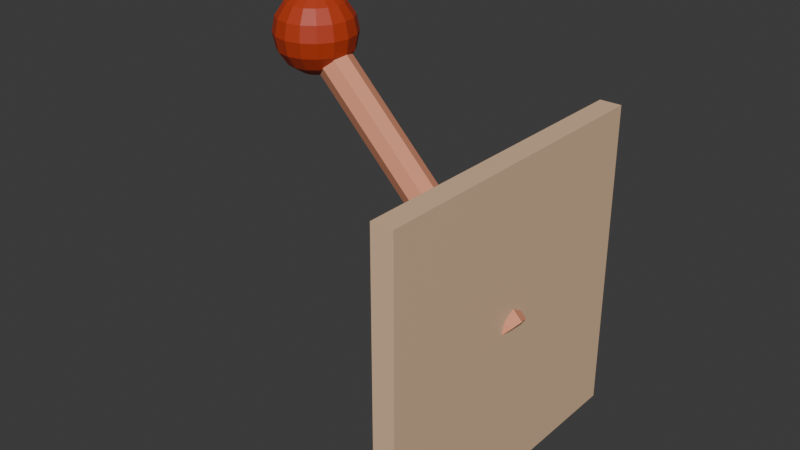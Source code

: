 # Source: poluga.blend  (saved by Blender 4.3.34; exported with 4.5.12 LTS)
import bpy
from mathutils import Matrix  # noqa: F401  (used for matrix-valued properties, if any)

bpy.ops.wm.read_factory_settings(use_empty=True)
scene = bpy.context.scene
scene.name = 'Scene'

# ---- collections
col_collection = bpy.data.collections.new('Collection'); scene.collection.children.link(col_collection)

# ---- materials (node trees are filled in below, after node groups)
mat_e3c09d_001 = bpy.data.materials.new('#e3c09d.001')
mat_e3c09d_001.alpha_threshold = 0.0
mat_e3c09d_001.roughness = 0.5
mat_e3c09d_001.line_color = (0.0, 0.0, 0.0, 1.0)
mat_dd6345 = bpy.data.materials.new('#dd6345')
mat_e3c09d = bpy.data.materials.new('#e3c09d')
mat_b83b1c = bpy.data.materials.new('#b83b1c')
mat_e39776 = bpy.data.materials.new('#e39776')

# ---- material node trees
mat_e3c09d_001.use_nodes = True; mat_e3c09d_001.node_tree.nodes.clear()
_N = mat_e3c09d_001.node_tree.nodes; _L = mat_e3c09d_001.node_tree.links
n0 = _N.new('ShaderNodeOutputMaterial'); n0.name = 'Material Output'; n0.location = (300, 300)
n1 = _N.new('ShaderNodeBsdfPrincipled'); n1.name = 'Principled BSDF'; n1.location = (10, 300)
n1.inputs[0].default_value = (0.7681, 0.5271, 0.3372, 1.0)
n1.inputs[3].default_value = 1.45
_L.new(n1.outputs[0], n0.inputs[0])
n0.is_active_output = True
mat_dd6345.use_nodes = True; mat_dd6345.node_tree.nodes.clear()
_N = mat_dd6345.node_tree.nodes; _L = mat_dd6345.node_tree.links
n0 = _N.new('ShaderNodeBsdfPrincipled'); n0.name = 'Principled BSDF'; n0.location = (10, 300)
n0.inputs[0].default_value = (0.7231, 0.1248, 0.05951, 1.0)
n1 = _N.new('ShaderNodeOutputMaterial'); n1.name = 'Material Output'; n1.location = (300, 300)
_L.new(n0.outputs[0], n1.inputs[0])
n1.is_active_output = True
mat_e3c09d.use_nodes = True; mat_e3c09d.node_tree.nodes.clear()
_N = mat_e3c09d.node_tree.nodes; _L = mat_e3c09d.node_tree.links
n0 = _N.new('ShaderNodeBsdfPrincipled'); n0.name = 'Principled BSDF'; n0.location = (10, 300)
n0.inputs[0].default_value = (0.7681, 0.5271, 0.3372, 1.0)
n1 = _N.new('ShaderNodeOutputMaterial'); n1.name = 'Material Output'; n1.location = (300, 300)
_L.new(n0.outputs[0], n1.inputs[0])
n1.is_active_output = True
mat_b83b1c.use_nodes = True; mat_b83b1c.node_tree.nodes.clear()
_N = mat_b83b1c.node_tree.nodes; _L = mat_b83b1c.node_tree.links
n0 = _N.new('ShaderNodeBsdfPrincipled'); n0.name = 'Principled BSDF'; n0.location = (10, 300)
n0.inputs[0].default_value = (0.4793, 0.04374, 0.01161, 1.0)
n1 = _N.new('ShaderNodeOutputMaterial'); n1.name = 'Material Output'; n1.location = (300, 300)
_L.new(n0.outputs[0], n1.inputs[0])
n1.is_active_output = True
mat_e39776.use_nodes = True; mat_e39776.node_tree.nodes.clear()
_N = mat_e39776.node_tree.nodes; _L = mat_e39776.node_tree.links
n0 = _N.new('ShaderNodeBsdfPrincipled'); n0.name = 'Principled BSDF'; n0.location = (10, 300)
n0.inputs[0].default_value = (0.7681, 0.3095, 0.1812, 1.0)
n1 = _N.new('ShaderNodeOutputMaterial'); n1.name = 'Material Output'; n1.location = (300, 300)
_L.new(n0.outputs[0], n1.inputs[0])
n1.is_active_output = True

# ---- world
world_world = bpy.data.worlds.new('World'); scene.world = world_world
world_world.use_nodes = True; world_world.node_tree.nodes.clear()
_N = world_world.node_tree.nodes; _L = world_world.node_tree.links
n0 = _N.new('ShaderNodeOutputWorld'); n0.name = 'World Output'; n0.location = (300, 300)
n1 = _N.new('ShaderNodeBackground'); n1.name = 'Background'; n1.location = (10, 300)
n1.inputs[0].default_value = (0.05088, 0.05088, 0.05088, 1.0)
_L.new(n1.outputs[0], n0.inputs[0])
n0.is_active_output = True
world_world.color = (0.05088, 0.05088, 0.05088)
world_world.sun_shadow_jitter_overblur = 0.0

# ---- meshes
me_cube = bpy.data.meshes.new('Cube')
me_cube.from_pydata([(1.0, 1.0, 1.0), (1.0, 1.0, -1.0), (1.0, -1.0, 1.0), (1.0, -1.0, -1.0), (-1.0, 0.1143, 0.4864), (-1.0, 0.1143, -0.4864), (-1.0, -0.1143, 0.4864), (-1.0, -0.1143, -0.4864), (-1.0, 1.0, -1.0), (-1.0, -1.0, -1.0), (-1.0, -1.0, 1.0), (-1.0, 1.0, 1.0), (-1.0, 0.2014, -0.5735), (-1.0, -0.2014, -0.5735), (-1.0, -0.2014, 0.5735), (-1.0, 0.2014, 0.5735), (0.339, 0.1143, -0.4864), (0.339, -0.1143, -0.4864), (0.339, -0.1143, 0.4864), (0.339, 0.1143, 0.4864), (-1.368, 0.2014, -0.5735), (-1.368, -0.2014, -0.5735), (-1.368, -0.2014, 0.5735), (-1.368, 0.2014, 0.5735), (-1.368, 0.1143, -0.4864), (-1.368, -0.1143, -0.4864), (-1.368, -0.1143, 0.4864), (-1.368, 0.1143, 0.4864)], [], [(0, 11, 10, 2), (3, 2, 10, 9), (7, 6, 18, 17), (8, 1, 3, 9), (1, 0, 2, 3), (8, 11, 0, 1), (13, 12, 8, 9), (14, 13, 9, 10), (12, 15, 11, 8), (15, 14, 10, 11), (7, 5, 24, 25), (5, 4, 27, 24), (13, 14, 22, 21), (14, 15, 23, 22), (17, 18, 19, 16), (4, 5, 16, 19), (5, 7, 17, 16), (6, 4, 19, 18), (25, 24, 20, 21), (26, 25, 21, 22), (24, 27, 23, 20), (27, 26, 22, 23), (15, 12, 20, 23), (4, 6, 26, 27), (12, 13, 21, 20), (6, 7, 25, 26)])
me_cube.polygons.foreach_set('material_index', [0, 0, 1, 0, 0, 0, 0, 0, 0, 0, 1, 1, 1, 1, 1, 1, 1, 1, 1, 1, 1, 1, 1, 1, 1, 1])
_uv = me_cube.uv_layers.new(name='UVMap')
_uv.uv.foreach_set('vector', [0.625, 0.5, 0.875, 0.5, 0.875, 0.75, 0.625, 0.75, 0.375, 0.75, 0.625, 0.75, 0.625, 1.0, 0.375, 1.0, 0.454, 0.09422, 0.546, 0.09422, 0.546, 0.09422, 0.454, 0.09422, 0.125, 0.5, 0.375, 0.5, 0.375, 0.75, 0.125, 0.75, 0.375, 0.5, 0.625, 0.5, 0.625, 0.75, 0.375, 0.75, 0.375, 0.25, 0.625, 0.25, 0.625, 0.5, 0.375, 0.5, 0.4458, 0.07078, 0.4458, 0.1792, 0.375, 0.25, 0.375, 0.0, 0.5542, 0.07078, 0.4458, 0.07078, 0.375, 0.0, 0.625, 0.0, 0.4458, 0.1792, 0.5542, 0.1792, 0.625, 0.25, 0.375, 0.25, 0.5542, 0.1792, 0.5542, 0.07078, 0.625, 0.0, 0.625, 0.25, 0.454, 0.09422, 0.454, 0.1558, 0.454, 0.1558, 0.454, 0.09422, 0.454, 0.1558, 0.546, 0.1558, 0.546, 0.1558, 0.454, 0.1558, 0.4458, 0.07078, 0.5542, 0.07078, 0.5542, 0.07078, 0.4458, 0.07078, 0.5542, 0.07078, 0.5542, 0.1792, 0.5542, 0.1792, 0.5542, 0.07078, 0.454, 0.09422, 0.546, 0.09422, 0.546, 0.1558, 0.454, 0.1558, 0.546, 0.1558, 0.454, 0.1558, 0.454, 0.1558, 0.546, 0.1558, 0.454, 0.1558, 0.454, 0.09422, 0.454, 0.09422, 0.454, 0.1558, 0.546, 0.09422, 0.546, 0.1558, 0.546, 0.1558, 0.546, 0.09422, 0.454, 0.09422, 0.454, 0.1558, 0.4458, 0.1792, 0.4458, 0.07078, 0.546, 0.09422, 0.454, 0.09422, 0.4458, 0.07078, 0.5542, 0.07078, 0.454, 0.1558, 0.546, 0.1558, 0.5542, 0.1792, 0.4458, 0.1792, 0.546, 0.1558, 0.546, 0.09422, 0.5542, 0.07078, 0.5542, 0.1792, 0.5542, 0.1792, 0.4458, 0.1792, 0.4458, 0.1792, 0.5542, 0.1792, 0.546, 0.1558, 0.546, 0.09422, 0.546, 0.09422, 0.546, 0.1558, 0.4458, 0.1792, 0.4458, 0.07078, 0.4458, 0.07078, 0.4458, 0.1792, 0.546, 0.09422, 0.454, 0.09422, 0.454, 0.09422, 0.546, 0.09422])
me_cube.materials.append(mat_e3c09d_001)
me_cube.materials.append(mat_dd6345)
me_cube.use_mirror_vertex_groups = False
me_cube.update()
me_cylinder = bpy.data.meshes.new('Cylinder')
me_cylinder.from_pydata([(0.2719, 1.0, -0.04417), (0.2719, 1.0, 1.956), (0.979, 0.7071, -0.04417), (0.979, 0.7071, 1.956), (1.272, 0.0, -0.04417), (1.272, 0.0, 1.956), (0.979, -0.7071, -0.04417), (0.979, -0.7071, 1.956), (0.2719, -1.0, -0.04417), (0.2719, -1.0, 1.956), (-0.4353, -0.7071, -0.04417), (-0.4353, -0.7071, 1.956), (-0.7281, 0.0, -0.04417), (-0.7281, 0.0, 1.956), (-0.4353, 0.7071, -0.04417), (-0.4353, 0.7071, 1.956), (0.9915, 2.129, 1.916), (0.3681, 2.304, 1.852), (-0.2554, 2.129, 1.788), (-1.137, 0.8817, 1.698), (2.112, 0.8145, 1.982), (1.961, 1.505, 1.925), (1.567, 1.966, 1.857), (0.9915, 2.129, 1.788), (0.3206, 1.966, 1.729), (-0.343, 1.505, 1.688), (-0.8984, 0.8145, 1.673), (2.314, 0.6234, 1.961), (2.335, 1.152, 1.887), (2.056, 1.505, 1.807), (1.52, 1.629, 1.734), (0.8089, 1.505, 1.679), (0.03067, 1.152, 1.65), (-0.6962, 0.6234, 1.652), (2.449, 0.3374, 1.948), (2.584, 0.6234, 1.861), (2.382, 0.8145, 1.773), (1.873, 0.8817, 1.698), (1.135, 0.8145, 1.645), (0.2804, 0.6234, 1.624), (-0.561, 0.3374, 1.638), (2.497, -1.03e-07, 1.943), (2.672, -2.06e-07, 1.852), (2.497, -2.746e-07, 1.762), (1.997, -3.433e-07, 1.685), (1.25, -2.746e-07, 1.633), (0.3681, -2.06e-07, 1.615), (-0.5136, -1.03e-07, 1.633), (2.449, -0.3374, 1.948), (2.584, -0.6234, 1.861), (2.382, -0.8145, 1.773), (1.873, -0.8817, 1.698), (1.135, -0.8145, 1.645), (0.2804, -0.6234, 1.624), (-0.561, -0.3374, 1.638), (2.314, -0.6234, 1.961), (2.335, -1.152, 1.887), (2.056, -1.505, 1.807), (1.52, -1.629, 1.734), (0.8089, -1.505, 1.679), (0.03067, -1.152, 1.65), (-0.6962, -0.6234, 1.652), (2.112, -0.8145, 1.982), (1.961, -1.505, 1.925), (1.567, -1.966, 1.857), (0.9915, -2.129, 1.788), (0.3206, -1.966, 1.729), (-0.343, -1.505, 1.688), (-0.8984, -0.8145, 1.673), (1.873, -0.8817, 2.007), (1.52, -1.629, 1.971), (0.9915, -2.129, 1.916), (0.3681, -2.304, 1.852), (-0.2554, -2.129, 1.788), (-0.7839, -1.629, 1.734), (-1.137, -0.8817, 1.698), (-1.261, 0.0, 1.685), (1.997, 0.0, 2.02), (1.635, -0.8145, 2.031), (1.079, -1.505, 2.016), (0.4155, -1.966, 1.975), (-0.2554, -2.129, 1.916), (-0.8313, -1.966, 1.847), (-1.225, -1.505, 1.779), (-1.376, -0.8145, 1.722), (1.432, -0.6234, 2.052), (0.7055, -1.152, 2.054), (-0.07276, -1.505, 2.026), (-0.7839, -1.629, 1.971), (-1.32, -1.505, 1.897), (-1.598, -1.152, 1.817), (-1.578, -0.6234, 1.743), (1.297, -0.3374, 2.066), (0.4558, -0.6234, 2.08), (-0.399, -0.8145, 2.059), (-1.137, -0.8817, 2.007), (-1.646, -0.8145, 1.931), (-1.848, -0.6234, 1.843), (-1.713, -0.3374, 1.757), (1.25, 4.12e-07, 2.071), (0.3681, 7.553e-07, 2.089), (-0.5136, 8.239e-07, 2.071), (-1.261, 1.167e-06, 2.02), (-1.76, 8.239e-07, 1.943), (-1.936, 7.553e-07, 1.852), (-1.76, 4.12e-07, 1.762), (1.297, 0.3374, 2.066), (0.4558, 0.6234, 2.08), (-0.399, 0.8145, 2.059), (-1.137, 0.8817, 2.007), (-1.646, 0.8145, 1.931), (-1.848, 0.6234, 1.843), (-1.713, 0.3374, 1.757), (1.432, 0.6234, 2.052), (0.7055, 1.152, 2.054), (-0.07276, 1.505, 2.026), (-0.7839, 1.629, 1.971), (-1.32, 1.505, 1.897), (-1.598, 1.152, 1.817), (-1.578, 0.6234, 1.743), (1.635, 0.8145, 2.031), (1.079, 1.505, 2.016), (0.4155, 1.966, 1.975), (-0.2554, 2.129, 1.916), (-0.8313, 1.966, 1.847), (-1.225, 1.505, 1.779), (-1.376, 0.8145, 1.722), (1.873, 0.8817, 2.007), (1.52, 1.629, 1.971), (-0.7839, 1.629, 1.734)], [], [(0, 1, 3, 2), (2, 3, 5, 4), (4, 5, 7, 6), (6, 7, 9, 8), (8, 9, 11, 10), (10, 11, 13, 12), (3, 1, 15, 13, 11, 9, 7, 5), (12, 13, 15, 14), (14, 15, 1, 0), (0, 2, 4, 6, 8, 10, 12, 14), (128, 127, 20, 21), (19, 129, 25, 26), (18, 17, 23, 24), (16, 128, 21, 22), (127, 77, 20), (76, 19, 26), (129, 18, 24, 25), (17, 16, 22, 23), (24, 23, 30, 31), (22, 21, 28, 29), (20, 77, 27), (76, 26, 33), (25, 24, 31, 32), (23, 22, 29, 30), (21, 20, 27, 28), (26, 25, 32, 33), (76, 33, 40), (32, 31, 38, 39), (30, 29, 36, 37), (28, 27, 34, 35), (33, 32, 39, 40), (31, 30, 37, 38), (29, 28, 35, 36), (27, 77, 34), (37, 36, 43, 44), (35, 34, 41, 42), (40, 39, 46, 47), (38, 37, 44, 45), (36, 35, 42, 43), (34, 77, 41), (76, 40, 47), (39, 38, 45, 46), (47, 46, 53, 54), (45, 44, 51, 52), (43, 42, 49, 50), (41, 77, 48), (76, 47, 54), (46, 45, 52, 53), (44, 43, 50, 51), (42, 41, 48, 49), (50, 49, 56, 57), (48, 77, 55), (76, 54, 61), (53, 52, 59, 60), (51, 50, 57, 58), (49, 48, 55, 56), (54, 53, 60, 61), (52, 51, 58, 59), (76, 61, 68), (60, 59, 66, 67), (58, 57, 64, 65), (56, 55, 62, 63), (61, 60, 67, 68), (59, 58, 65, 66), (57, 56, 63, 64), (55, 77, 62), (63, 62, 69, 70), (68, 67, 74, 75), (66, 65, 72, 73), (64, 63, 70, 71), (62, 77, 69), (76, 68, 75), (67, 66, 73, 74), (65, 64, 71, 72), (75, 74, 83, 84), (73, 72, 81, 82), (71, 70, 79, 80), (69, 77, 78), (76, 75, 84), (74, 73, 82, 83), (72, 71, 80, 81), (70, 69, 78, 79), (78, 77, 85), (76, 84, 91), (83, 82, 89, 90), (81, 80, 87, 88), (79, 78, 85, 86), (84, 83, 90, 91), (82, 81, 88, 89), (80, 79, 86, 87), (90, 89, 96, 97), (88, 87, 94, 95), (86, 85, 92, 93), (91, 90, 97, 98), (89, 88, 95, 96), (87, 86, 93, 94), (85, 77, 92), (76, 91, 98), (98, 97, 104, 105), (96, 95, 102, 103), (94, 93, 100, 101), (92, 77, 99), (76, 98, 105), (97, 96, 103, 104), (95, 94, 101, 102), (93, 92, 99, 100), (103, 102, 109, 110), (101, 100, 107, 108), (99, 77, 106), (76, 105, 112), (104, 103, 110, 111), (102, 101, 108, 109), (100, 99, 106, 107), (105, 104, 111, 112), (76, 112, 119), (111, 110, 117, 118), (109, 108, 115, 116), (107, 106, 113, 114), (112, 111, 118, 119), (110, 109, 116, 117), (108, 107, 114, 115), (106, 77, 113), (116, 115, 122, 123), (114, 113, 120, 121), (119, 118, 125, 126), (117, 116, 123, 124), (115, 114, 121, 122), (113, 77, 120), (76, 119, 126), (118, 117, 124, 125), (126, 125, 129, 19), (124, 123, 17, 18), (122, 121, 128, 16), (120, 77, 127), (76, 126, 19), (125, 124, 18, 129), (123, 122, 16, 17), (121, 120, 127, 128)])
me_cylinder.polygons.foreach_set('material_index', [2, 2, 2, 2, 2, 2, 1, 2, 2, 0, 1, 1, 1, 1, 1, 1, 1, 1, 1, 1, 1, 1, 1, 1, 1, 1, 1, 1, 1, 1, 1, 1, 1, 1, 1, 1, 1, 1, 1, 1, 1, 1, 1, 1, 1, 1, 1, 1, 1, 1, 1, 1, 1, 1, 1, 1, 1, 1, 1, 1, 1, 1, 1, 1, 1, 1, 1, 1, 1, 1, 1, 1, 1, 1, 1, 1, 1, 1, 1, 1, 1, 1, 1, 1, 1, 1, 1, 1, 1, 1, 1, 1, 1, 1, 1, 1, 1, 1, 1, 1, 1, 1, 1, 1, 1, 1, 1, 1, 1, 1, 1, 1, 1, 1, 1, 1, 1, 1, 1, 1, 1, 1, 1, 1, 1, 1, 1, 1, 1, 1, 1, 1, 1, 1, 1, 1, 1, 1])
_uv = me_cylinder.uv_layers.new(name='UVMap')
_uv.uv.foreach_set('vector', [1.0, 0.5, 1.0, 1.0, 0.875, 1.0, 0.875, 0.5, 0.875, 0.5, 0.875, 1.0, 0.75, 1.0, 0.75, 0.5, 0.75, 0.5, 0.75, 1.0, 0.625, 1.0, 0.625, 0.5, 0.625, 0.5, 0.625, 1.0, 0.5, 1.0, 0.5, 0.5, 0.5, 0.5, 0.5, 1.0, 0.375, 1.0, 0.375, 0.5, 0.375, 0.5, 0.375, 1.0, 0.25, 1.0, 0.25, 0.5, 0.4197, 0.4197, 0.25, 0.49, 0.08029, 0.4197, 0.01, 0.25, 0.08029, 0.08029, 0.25, 0.01, 0.4197, 0.08029, 0.49, 0.25, 0.25, 0.5, 0.25, 1.0, 0.125, 1.0, 0.125, 0.5, 0.125, 0.5, 0.125, 1.0, 0.0, 1.0, 0.0, 0.5, 0.75, 0.49, 0.9197, 0.4197, 0.99, 0.25, 0.9197, 0.08029, 0.75, 0.01, 0.5803, 0.08029, 0.51, 0.25, 0.5803, 0.4197, 0.75, 0.75, 0.75, 0.875, 0.6875, 0.875, 0.6875, 0.75, 0.75, 0.125, 0.75, 0.25, 0.6875, 0.25, 0.6875, 0.125, 0.75, 0.375, 0.75, 0.5, 0.6875, 0.5, 0.6875, 0.375, 0.75, 0.625, 0.75, 0.75, 0.6875, 0.75, 0.6875, 0.625, 0.75, 0.875, 0.7187, 1.0, 0.6875, 0.875, 0.7188, 0.0, 0.75, 0.125, 0.6875, 0.125, 0.75, 0.25, 0.75, 0.375, 0.6875, 0.375, 0.6875, 0.25, 0.75, 0.5, 0.75, 0.625, 0.6875, 0.625, 0.6875, 0.5, 0.6875, 0.375, 0.6875, 0.5, 0.625, 0.5, 0.625, 0.375, 0.6875, 0.625, 0.6875, 0.75, 0.625, 0.75, 0.625, 0.625, 0.6875, 0.875, 0.6562, 1.0, 0.625, 0.875, 0.6562, 0.0, 0.6875, 0.125, 0.625, 0.125, 0.6875, 0.25, 0.6875, 0.375, 0.625, 0.375, 0.625, 0.25, 0.6875, 0.5, 0.6875, 0.625, 0.625, 0.625, 0.625, 0.5, 0.6875, 0.75, 0.6875, 0.875, 0.625, 0.875, 0.625, 0.75, 0.6875, 0.125, 0.6875, 0.25, 0.625, 0.25, 0.625, 0.125, 0.5938, 0.0, 0.625, 0.125, 0.5625, 0.125, 0.625, 0.25, 0.625, 0.375, 0.5625, 0.375, 0.5625, 0.25, 0.625, 0.5, 0.625, 0.625, 0.5625, 0.625, 0.5625, 0.5, 0.625, 0.75, 0.625, 0.875, 0.5625, 0.875, 0.5625, 0.75, 0.625, 0.125, 0.625, 0.25, 0.5625, 0.25, 0.5625, 0.125, 0.625, 0.375, 0.625, 0.5, 0.5625, 0.5, 0.5625, 0.375, 0.625, 0.625, 0.625, 0.75, 0.5625, 0.75, 0.5625, 0.625, 0.625, 0.875, 0.5938, 1.0, 0.5625, 0.875, 0.5625, 0.5, 0.5625, 0.625, 0.5, 0.625, 0.5, 0.5, 0.5625, 0.75, 0.5625, 0.875, 0.5, 0.875, 0.5, 0.75, 0.5625, 0.125, 0.5625, 0.25, 0.5, 0.25, 0.5, 0.125, 0.5625, 0.375, 0.5625, 0.5, 0.5, 0.5, 0.5, 0.375, 0.5625, 0.625, 0.5625, 0.75, 0.5, 0.75, 0.5, 0.625, 0.5625, 0.875, 0.5312, 1.0, 0.5, 0.875, 0.5312, 0.0, 0.5625, 0.125, 0.5, 0.125, 0.5625, 0.25, 0.5625, 0.375, 0.5, 0.375, 0.5, 0.25, 0.5, 0.125, 0.5, 0.25, 0.4375, 0.25, 0.4375, 0.125, 0.5, 0.375, 0.5, 0.5, 0.4375, 0.5, 0.4375, 0.375, 0.5, 0.625, 0.5, 0.75, 0.4375, 0.75, 0.4375, 0.625, 0.5, 0.875, 0.4687, 1.0, 0.4375, 0.875, 0.4687, 0.0, 0.5, 0.125, 0.4375, 0.125, 0.5, 0.25, 0.5, 0.375, 0.4375, 0.375, 0.4375, 0.25, 0.5, 0.5, 0.5, 0.625, 0.4375, 0.625, 0.4375, 0.5, 0.5, 0.75, 0.5, 0.875, 0.4375, 0.875, 0.4375, 0.75, 0.4375, 0.625, 0.4375, 0.75, 0.375, 0.75, 0.375, 0.625, 0.4375, 0.875, 0.4062, 1.0, 0.375, 0.875, 0.4062, 0.0, 0.4375, 0.125, 0.375, 0.125, 0.4375, 0.25, 0.4375, 0.375, 0.375, 0.375, 0.375, 0.25, 0.4375, 0.5, 0.4375, 0.625, 0.375, 0.625, 0.375, 0.5, 0.4375, 0.75, 0.4375, 0.875, 0.375, 0.875, 0.375, 0.75, 0.4375, 0.125, 0.4375, 0.25, 0.375, 0.25, 0.375, 0.125, 0.4375, 0.375, 0.4375, 0.5, 0.375, 0.5, 0.375, 0.375, 0.3437, 0.0, 0.375, 0.125, 0.3125, 0.125, 0.375, 0.25, 0.375, 0.375, 0.3125, 0.375, 0.3125, 0.25, 0.375, 0.5, 0.375, 0.625, 0.3125, 0.625, 0.3125, 0.5, 0.375, 0.75, 0.375, 0.875, 0.3125, 0.875, 0.3125, 0.75, 0.375, 0.125, 0.375, 0.25, 0.3125, 0.25, 0.3125, 0.125, 0.375, 0.375, 0.375, 0.5, 0.3125, 0.5, 0.3125, 0.375, 0.375, 0.625, 0.375, 0.75, 0.3125, 0.75, 0.3125, 0.625, 0.375, 0.875, 0.3437, 1.0, 0.3125, 0.875, 0.3125, 0.75, 0.3125, 0.875, 0.25, 0.875, 0.25, 0.75, 0.3125, 0.125, 0.3125, 0.25, 0.25, 0.25, 0.25, 0.125, 0.3125, 0.375, 0.3125, 0.5, 0.25, 0.5, 0.25, 0.375, 0.3125, 0.625, 0.3125, 0.75, 0.25, 0.75, 0.25, 0.625, 0.3125, 0.875, 0.2812, 1.0, 0.25, 0.875, 0.2812, 0.0, 0.3125, 0.125, 0.25, 0.125, 0.3125, 0.25, 0.3125, 0.375, 0.25, 0.375, 0.25, 0.25, 0.3125, 0.5, 0.3125, 0.625, 0.25, 0.625, 0.25, 0.5, 0.25, 0.125, 0.25, 0.25, 0.1875, 0.25, 0.1875, 0.125, 0.25, 0.375, 0.25, 0.5, 0.1875, 0.5, 0.1875, 0.375, 0.25, 0.625, 0.25, 0.75, 0.1875, 0.75, 0.1875, 0.625, 0.25, 0.875, 0.2187, 1.0, 0.1875, 0.875, 0.2187, 0.0, 0.25, 0.125, 0.1875, 0.125, 0.25, 0.25, 0.25, 0.375, 0.1875, 0.375, 0.1875, 0.25, 0.25, 0.5, 0.25, 0.625, 0.1875, 0.625, 0.1875, 0.5, 0.25, 0.75, 0.25, 0.875, 0.1875, 0.875, 0.1875, 0.75, 0.1875, 0.875, 0.1562, 1.0, 0.125, 0.875, 0.1562, 0.0, 0.1875, 0.125, 0.125, 0.125, 0.1875, 0.25, 0.1875, 0.375, 0.125, 0.375, 0.125, 0.25, 0.1875, 0.5, 0.1875, 0.625, 0.125, 0.625, 0.125, 0.5, 0.1875, 0.75, 0.1875, 0.875, 0.125, 0.875, 0.125, 0.75, 0.1875, 0.125, 0.1875, 0.25, 0.125, 0.25, 0.125, 0.125, 0.1875, 0.375, 0.1875, 0.5, 0.125, 0.5, 0.125, 0.375, 0.1875, 0.625, 0.1875, 0.75, 0.125, 0.75, 0.125, 0.625, 0.125, 0.25, 0.125, 0.375, 0.0625, 0.375, 0.0625, 0.25, 0.125, 0.5, 0.125, 0.625, 0.0625, 0.625, 0.0625, 0.5, 0.125, 0.75, 0.125, 0.875, 0.0625, 0.875, 0.0625, 0.75, 0.125, 0.125, 0.125, 0.25, 0.0625, 0.25, 0.0625, 0.125, 0.125, 0.375, 0.125, 0.5, 0.0625, 0.5, 0.0625, 0.375, 0.125, 0.625, 0.125, 0.75, 0.0625, 0.75, 0.0625, 0.625, 0.125, 0.875, 0.09375, 1.0, 0.0625, 0.875, 0.09375, 0.0, 0.125, 0.125, 0.0625, 0.125, 0.0625, 0.125, 0.0625, 0.25, 0.0, 0.25, 0.0, 0.125, 0.0625, 0.375, 0.0625, 0.5, 0.0, 0.5, 0.0, 0.375, 0.0625, 0.625, 0.0625, 0.75, 0.0, 0.75, 0.0, 0.625, 0.0625, 0.875, 0.03125, 1.0, 0.0, 0.875, 0.03125, 0.0, 0.0625, 0.125, 0.0, 0.125, 0.0625, 0.25, 0.0625, 0.375, 0.0, 0.375, 0.0, 0.25, 0.0625, 0.5, 0.0625, 0.625, 0.0, 0.625, 0.0, 0.5, 0.0625, 0.75, 0.0625, 0.875, 0.0, 0.875, 0.0, 0.75, 1.0, 0.375, 1.0, 0.5, 0.9375, 0.5, 0.9375, 0.375, 1.0, 0.625, 1.0, 0.75, 0.9375, 0.75, 0.9375, 0.625, 1.0, 0.875, 0.9687, 1.0, 0.9375, 0.875, 0.9687, 0.0, 1.0, 0.125, 0.9375, 0.125, 1.0, 0.25, 1.0, 0.375, 0.9375, 0.375, 0.9375, 0.25, 1.0, 0.5, 1.0, 0.625, 0.9375, 0.625, 0.9375, 0.5, 1.0, 0.75, 1.0, 0.875, 0.9375, 0.875, 0.9375, 0.75, 1.0, 0.125, 1.0, 0.25, 0.9375, 0.25, 0.9375, 0.125, 0.9062, 0.0, 0.9375, 0.125, 0.875, 0.125, 0.9375, 0.25, 0.9375, 0.375, 0.875, 0.375, 0.875, 0.25, 0.9375, 0.5, 0.9375, 0.625, 0.875, 0.625, 0.875, 0.5, 0.9375, 0.75, 0.9375, 0.875, 0.875, 0.875, 0.875, 0.75, 0.9375, 0.125, 0.9375, 0.25, 0.875, 0.25, 0.875, 0.125, 0.9375, 0.375, 0.9375, 0.5, 0.875, 0.5, 0.875, 0.375, 0.9375, 0.625, 0.9375, 0.75, 0.875, 0.75, 0.875, 0.625, 0.9375, 0.875, 0.9062, 1.0, 0.875, 0.875, 0.875, 0.5, 0.875, 0.625, 0.8125, 0.625, 0.8125, 0.5, 0.875, 0.75, 0.875, 0.875, 0.8125, 0.875, 0.8125, 0.75, 0.875, 0.125, 0.875, 0.25, 0.8125, 0.25, 0.8125, 0.125, 0.875, 0.375, 0.875, 0.5, 0.8125, 0.5, 0.8125, 0.375, 0.875, 0.625, 0.875, 0.75, 0.8125, 0.75, 0.8125, 0.625, 0.875, 0.875, 0.8437, 1.0, 0.8125, 0.875, 0.8437, 0.0, 0.875, 0.125, 0.8125, 0.125, 0.875, 0.25, 0.875, 0.375, 0.8125, 0.375, 0.8125, 0.25, 0.8125, 0.125, 0.8125, 0.25, 0.75, 0.25, 0.75, 0.125, 0.8125, 0.375, 0.8125, 0.5, 0.75, 0.5, 0.75, 0.375, 0.8125, 0.625, 0.8125, 0.75, 0.75, 0.75, 0.75, 0.625, 0.8125, 0.875, 0.7812, 1.0, 0.75, 0.875, 0.7812, 0.0, 0.8125, 0.125, 0.75, 0.125, 0.8125, 0.25, 0.8125, 0.375, 0.75, 0.375, 0.75, 0.25, 0.8125, 0.5, 0.8125, 0.625, 0.75, 0.625, 0.75, 0.5, 0.8125, 0.75, 0.8125, 0.875, 0.75, 0.875, 0.75, 0.75])
me_cylinder.materials.append(mat_e3c09d)
me_cylinder.materials.append(mat_b83b1c)
me_cylinder.materials.append(mat_e39776)
me_cylinder.update()

# ---- objects
ob_poluga_u_zidu = bpy.data.objects.new('poluga_u_zidu', me_cube)
ob_poluga = bpy.data.objects.new('poluga', me_cylinder)

# ---- transforms, parenting, visibility, modifiers, constraints
ob_poluga_u_zidu.location = (0.0, 0.0, 0.0)
ob_poluga_u_zidu.scale = (0.06919, 1.0, 1.0)
ob_poluga_u_zidu.lock_rotations_4d = False
ob_poluga_u_zidu.empty_display_type = 'ARROWS'
ob_poluga_u_zidu.lineart.crease_threshold = 0.0
ob_poluga.location = (0.0, 0.0, 5.96e-08)
ob_poluga.rotation_euler = (0.0, -0.7854, 0.0)
ob_poluga.scale = (0.1072, 0.1072, 1.043)

# ---- collection membership
col_collection.objects.link(ob_poluga_u_zidu)
col_collection.objects.link(ob_poluga)

# ---- scene / render settings (as saved in the file)
scene.frame_start = 1; scene.frame_end = 250; scene.frame_set(1)
scene.render.engine = 'BLENDER_EEVEE_NEXT'
bpy.context.view_layer.update()

# ---- added for rendering (the .blend has no active camera and no usable light): camera, sun
cam_auto = bpy.data.cameras.new('AutoCamera')
cam_auto.lens = 50.0
cam_auto.sensor_width = 36.0
cam_auto.clip_end = 1000.0
ob_auto_camera = bpy.data.objects.new('AutoCamera', cam_auto)
scene.collection.objects.link(ob_auto_camera)
ob_auto_camera.location = (2.88363, -4.33183, 3.25956)
ob_auto_camera.rotation_euler = (1.09748, -7.21219e-08, 0.694738)
scene.camera = ob_auto_camera
light_auto_sun = bpy.data.lights.new('AutoSun', 'SUN')
light_auto_sun.energy = 3.0
light_auto_sun.angle = 0.0523599
ob_auto_sun = bpy.data.objects.new('AutoSun', light_auto_sun)
scene.collection.objects.link(ob_auto_sun)
ob_auto_sun.rotation_euler = (0.872665, 0.174533, 0.523599)
bpy.context.view_layer.update()
